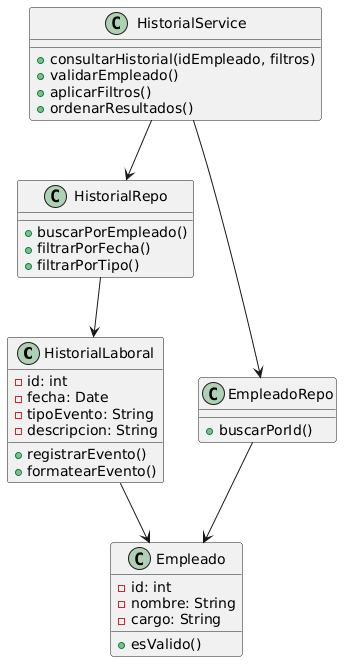

The diagram above was rendered by PlantUML. Its source (embedded in the PNG):
@startuml
class HistorialLaboral {
  -id: int
  -fecha: Date
  -tipoEvento: String
  -descripcion: String
  +registrarEvento()
  +formatearEvento()
}

class Empleado {
  -id: int
  -nombre: String
  -cargo: String
  +esValido()
}

class HistorialService {
  +consultarHistorial(idEmpleado, filtros)
  +validarEmpleado()
  +aplicarFiltros()
  +ordenarResultados()
}

class HistorialRepo {
  +buscarPorEmpleado()
  +filtrarPorFecha()
  +filtrarPorTipo()
}

class EmpleadoRepo {
  +buscarPorId()
}

HistorialLaboral --> Empleado
HistorialService --> HistorialRepo
HistorialService --> EmpleadoRepo
HistorialRepo --> HistorialLaboral
EmpleadoRepo --> Empleado
@enduml